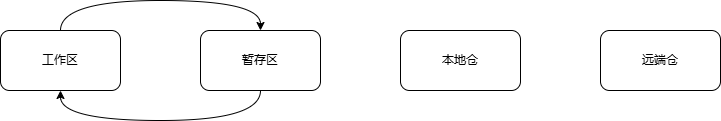

The diagram above was exported from draw.io. Its source (the exported page's mxGraphModel, read from the mxfile embedded in the PNG):
<mxGraphModel dx="1169" dy="632" grid="1" gridSize="10" guides="1" tooltips="1" connect="1" arrows="1" fold="1" page="1" pageScale="1" pageWidth="827" pageHeight="1169" math="0" shadow="0">
  <root>
    <mxCell id="0" />
    <mxCell id="1" parent="0" />
    <mxCell id="NkrN8_DS-IE0CgNRAkgO-8" edge="1" parent="1" source="NkrN8_DS-IE0CgNRAkgO-3" style="edgeStyle=orthogonalEdgeStyle;rounded=0;orthogonalLoop=1;jettySize=auto;html=1;exitX=0.5;exitY=0;exitDx=0;exitDy=0;entryX=0.5;entryY=0;entryDx=0;entryDy=0;curved=1;" target="NkrN8_DS-IE0CgNRAkgO-4">
      <mxGeometry relative="1" as="geometry">
        <Array as="points">
          <mxPoint x="190" y="360" />
          <mxPoint x="390" y="360" />
        </Array>
      </mxGeometry>
    </mxCell>
    <mxCell id="NkrN8_DS-IE0CgNRAkgO-3" parent="1" style="rounded=1;whiteSpace=wrap;html=1;" value="工作区" vertex="1">
      <mxGeometry height="60" width="120" x="130" y="390" as="geometry" />
    </mxCell>
    <mxCell id="NkrN8_DS-IE0CgNRAkgO-10" edge="1" parent="1" source="NkrN8_DS-IE0CgNRAkgO-4" style="edgeStyle=orthogonalEdgeStyle;rounded=0;orthogonalLoop=1;jettySize=auto;html=1;exitX=0.5;exitY=1;exitDx=0;exitDy=0;entryX=0.5;entryY=1;entryDx=0;entryDy=0;curved=1;" target="NkrN8_DS-IE0CgNRAkgO-3">
      <mxGeometry relative="1" as="geometry">
        <Array as="points">
          <mxPoint x="390" y="480" />
          <mxPoint x="190" y="480" />
        </Array>
      </mxGeometry>
    </mxCell>
    <mxCell id="NkrN8_DS-IE0CgNRAkgO-4" parent="1" style="rounded=1;whiteSpace=wrap;html=1;" value="暂存区" vertex="1">
      <mxGeometry height="60" width="120" x="330" y="390" as="geometry" />
    </mxCell>
    <mxCell id="NkrN8_DS-IE0CgNRAkgO-5" parent="1" style="rounded=1;whiteSpace=wrap;html=1;" value="本地仓" vertex="1">
      <mxGeometry height="60" width="120" x="530" y="390" as="geometry" />
    </mxCell>
    <mxCell id="NkrN8_DS-IE0CgNRAkgO-6" parent="1" style="rounded=1;whiteSpace=wrap;html=1;" value="远端仓" vertex="1">
      <mxGeometry height="60" width="120" x="730" y="390" as="geometry" />
    </mxCell>
  </root>
</mxGraphModel>